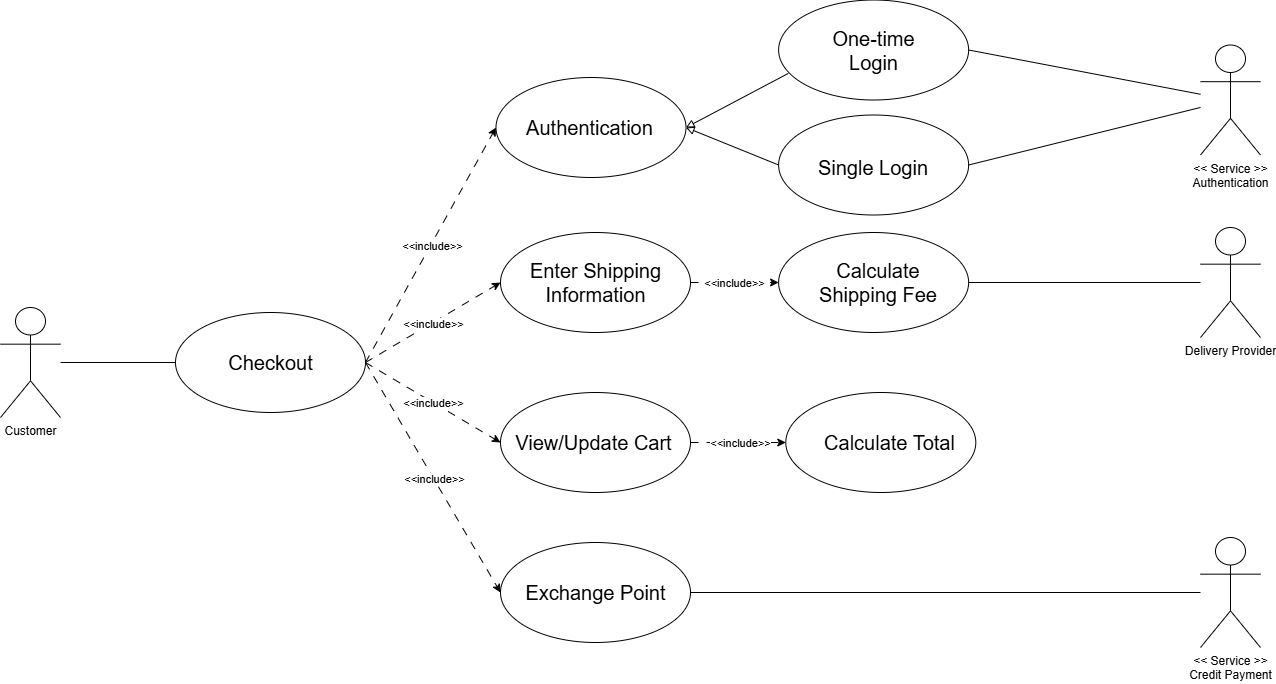

The diagram above was exported from draw.io. Its source (the exported page's mxGraphModel, read from the mxfile embedded in the PNG):
<mxGraphModel dx="4017" dy="2014" grid="1" gridSize="10" guides="1" tooltips="1" connect="1" arrows="1" fold="1" page="1" pageScale="1" pageWidth="850" pageHeight="1100" math="0" shadow="0">
  <root>
    <mxCell id="0" />
    <mxCell id="1" parent="0" />
    <mxCell id="189" value="" style="ellipse;whiteSpace=wrap;html=1;" parent="1" vertex="1">
      <mxGeometry x="-1295" y="-130" width="190" height="100" as="geometry" />
    </mxCell>
    <mxCell id="190" style="edgeStyle=orthogonalEdgeStyle;rounded=0;orthogonalLoop=1;jettySize=auto;html=1;entryX=0;entryY=0.5;entryDx=0;entryDy=0;endArrow=none;endFill=0;" parent="1" source="223" target="189" edge="1">
      <mxGeometry relative="1" as="geometry">
        <mxPoint x="-1410" y="-80" as="sourcePoint" />
      </mxGeometry>
    </mxCell>
    <mxCell id="191" value="" style="ellipse;whiteSpace=wrap;html=1;" parent="1" vertex="1">
      <mxGeometry x="-974.5" y="-365" width="190" height="100" as="geometry" />
    </mxCell>
    <mxCell id="192" value="" style="ellipse;whiteSpace=wrap;html=1;" parent="1" vertex="1">
      <mxGeometry x="-970" y="-210" width="190" height="100" as="geometry" />
    </mxCell>
    <mxCell id="193" value="" style="endArrow=classic;html=1;rounded=0;exitX=1;exitY=0.5;exitDx=0;exitDy=0;entryX=0;entryY=0.5;entryDx=0;entryDy=0;dashed=1;dashPattern=8 8;endFill=1;" parent="1" source="189" target="191" edge="1">
      <mxGeometry relative="1" as="geometry">
        <mxPoint x="-1060" y="-80" as="sourcePoint" />
        <mxPoint x="-960" y="-80" as="targetPoint" />
      </mxGeometry>
    </mxCell>
    <mxCell id="194" value="&amp;lt;&amp;lt;include&amp;gt;&amp;gt;" style="edgeLabel;resizable=0;html=1;;align=center;verticalAlign=middle;" parent="193" connectable="0" vertex="1">
      <mxGeometry relative="1" as="geometry" />
    </mxCell>
    <mxCell id="195" value="" style="ellipse;whiteSpace=wrap;html=1;" parent="1" vertex="1">
      <mxGeometry x="-970" y="100" width="190" height="100" as="geometry" />
    </mxCell>
    <mxCell id="196" value="" style="endArrow=classic;html=1;rounded=0;exitX=1;exitY=0.5;exitDx=0;exitDy=0;entryX=0;entryY=0.5;entryDx=0;entryDy=0;dashed=1;dashPattern=8 8;" parent="1" source="189" target="195" edge="1">
      <mxGeometry relative="1" as="geometry">
        <mxPoint x="-1010" y="-18" as="sourcePoint" />
        <mxPoint x="-879" y="-170" as="targetPoint" />
      </mxGeometry>
    </mxCell>
    <mxCell id="197" value="&amp;lt;&amp;lt;include&amp;gt;&amp;gt;" style="edgeLabel;resizable=0;html=1;;align=center;verticalAlign=middle;" parent="196" connectable="0" vertex="1">
      <mxGeometry relative="1" as="geometry" />
    </mxCell>
    <mxCell id="198" value="" style="endArrow=classic;html=1;rounded=0;exitX=1;exitY=0.5;exitDx=0;exitDy=0;entryX=0;entryY=0.5;entryDx=0;entryDy=0;dashed=1;dashPattern=8 8;" parent="1" source="189" target="192" edge="1">
      <mxGeometry relative="1" as="geometry">
        <mxPoint x="-1060" y="2" as="sourcePoint" />
        <mxPoint x="-929" y="-150" as="targetPoint" />
      </mxGeometry>
    </mxCell>
    <mxCell id="199" value="&amp;lt;&amp;lt;include&amp;gt;&amp;gt;" style="edgeLabel;resizable=0;html=1;;align=center;verticalAlign=middle;" parent="198" connectable="0" vertex="1">
      <mxGeometry relative="1" as="geometry" />
    </mxCell>
    <mxCell id="200" value="" style="ellipse;whiteSpace=wrap;html=1;" parent="1" vertex="1">
      <mxGeometry x="-970" y="-50" width="190" height="100" as="geometry" />
    </mxCell>
    <mxCell id="201" value="" style="endArrow=classic;html=1;rounded=0;exitX=1;exitY=0.5;exitDx=0;exitDy=0;entryX=0;entryY=0.5;entryDx=0;entryDy=0;dashed=1;dashPattern=8 8;" parent="1" source="189" target="200" edge="1">
      <mxGeometry relative="1" as="geometry">
        <mxPoint x="-1030" y="-10" as="sourcePoint" />
        <mxPoint x="-899" y="-60" as="targetPoint" />
      </mxGeometry>
    </mxCell>
    <mxCell id="202" value="&amp;lt;&amp;lt;include&amp;gt;&amp;gt;" style="edgeLabel;resizable=0;html=1;;align=center;verticalAlign=middle;" parent="201" connectable="0" vertex="1">
      <mxGeometry relative="1" as="geometry" />
    </mxCell>
    <mxCell id="203" value="" style="ellipse;whiteSpace=wrap;html=1;" parent="1" vertex="1">
      <mxGeometry x="-691.88" y="-442.5" width="190" height="100" as="geometry" />
    </mxCell>
    <mxCell id="204" value="One-time Login" style="text;html=1;align=center;verticalAlign=middle;whiteSpace=wrap;rounded=0;fontSize=20;" parent="1" vertex="1">
      <mxGeometry x="-648.13" y="-405" width="102.5" height="25" as="geometry" />
    </mxCell>
    <mxCell id="205" value="" style="ellipse;whiteSpace=wrap;html=1;" parent="1" vertex="1">
      <mxGeometry x="-691.88" y="-327.5" width="190" height="100" as="geometry" />
    </mxCell>
    <mxCell id="206" value="Single Login" style="text;html=1;align=center;verticalAlign=middle;whiteSpace=wrap;rounded=0;fontSize=20;" parent="1" vertex="1">
      <mxGeometry x="-660.95" y="-287.5" width="128.13" height="25" as="geometry" />
    </mxCell>
    <mxCell id="207" style="rounded=0;orthogonalLoop=1;jettySize=auto;html=1;entryX=1;entryY=0.5;entryDx=0;entryDy=0;endArrow=block;endFill=0;exitX=0.051;exitY=0.734;exitDx=0;exitDy=0;exitPerimeter=0;" parent="1" source="203" target="191" edge="1">
      <mxGeometry relative="1" as="geometry">
        <mxPoint x="-620" y="-390" as="sourcePoint" />
        <mxPoint x="-770" y="-217.5" as="targetPoint" />
      </mxGeometry>
    </mxCell>
    <mxCell id="208" style="rounded=0;orthogonalLoop=1;jettySize=auto;html=1;entryX=1;entryY=0.5;entryDx=0;entryDy=0;endArrow=block;endFill=0;exitX=0;exitY=0.5;exitDx=0;exitDy=0;" parent="1" source="205" target="191" edge="1">
      <mxGeometry relative="1" as="geometry">
        <mxPoint x="-550" y="-200" as="sourcePoint" />
        <mxPoint x="-700" y="-27.5" as="targetPoint" />
      </mxGeometry>
    </mxCell>
    <mxCell id="209" style="rounded=0;orthogonalLoop=1;jettySize=auto;html=1;entryX=1;entryY=0.5;entryDx=0;entryDy=0;endArrow=none;endFill=0;" parent="1" source="210" target="205" edge="1">
      <mxGeometry relative="1" as="geometry" />
    </mxCell>
    <mxCell id="210" value="&lt;div&gt;&amp;lt;&amp;lt; Service &amp;gt;&amp;gt;&lt;/div&gt;&lt;div&gt;Authentication&lt;/div&gt;" style="shape=umlActor;verticalLabelPosition=bottom;verticalAlign=top;html=1;outlineConnect=0;" parent="1" vertex="1">
      <mxGeometry x="-270" y="-397.5" width="60" height="110" as="geometry" />
    </mxCell>
    <mxCell id="211" style="rounded=0;orthogonalLoop=1;jettySize=auto;html=1;endArrow=none;endFill=0;entryX=1;entryY=0.5;entryDx=0;entryDy=0;" parent="1" source="221" target="217" edge="1">
      <mxGeometry relative="1" as="geometry">
        <mxPoint x="-595.5" y="-135" as="targetPoint" />
        <mxPoint x="-280" y="-164.23629143118978" as="sourcePoint" />
      </mxGeometry>
    </mxCell>
    <mxCell id="212" style="rounded=0;orthogonalLoop=1;jettySize=auto;html=1;entryX=1;entryY=0.5;entryDx=0;entryDy=0;endArrow=none;endFill=0;" parent="1" source="210" target="203" edge="1">
      <mxGeometry relative="1" as="geometry" />
    </mxCell>
    <mxCell id="213" style="rounded=0;orthogonalLoop=1;jettySize=auto;html=1;entryX=1;entryY=0.5;entryDx=0;entryDy=0;endArrow=none;endFill=0;" parent="1" source="222" target="195" edge="1">
      <mxGeometry relative="1" as="geometry">
        <mxPoint x="-280" y="145.36488360213116" as="sourcePoint" />
      </mxGeometry>
    </mxCell>
    <mxCell id="214" value="" style="ellipse;whiteSpace=wrap;html=1;" parent="1" vertex="1">
      <mxGeometry x="-684.7" y="-50" width="190" height="100" as="geometry" />
    </mxCell>
    <mxCell id="215" value="" style="endArrow=classic;html=1;rounded=0;exitX=1;exitY=0.5;exitDx=0;exitDy=0;entryX=0;entryY=0.5;entryDx=0;entryDy=0;dashed=1;dashPattern=8 8;" parent="1" source="200" target="214" edge="1">
      <mxGeometry relative="1" as="geometry">
        <mxPoint x="-740" y="-100" as="sourcePoint" />
        <mxPoint x="-604" y="-45" as="targetPoint" />
      </mxGeometry>
    </mxCell>
    <mxCell id="216" value="&amp;lt;&amp;lt;include&amp;gt;&amp;gt;" style="edgeLabel;resizable=0;html=1;;align=center;verticalAlign=middle;" parent="215" connectable="0" vertex="1">
      <mxGeometry relative="1" as="geometry" />
    </mxCell>
    <mxCell id="217" value="" style="ellipse;whiteSpace=wrap;html=1;" parent="1" vertex="1">
      <mxGeometry x="-691.88" y="-210" width="190" height="100" as="geometry" />
    </mxCell>
    <mxCell id="218" value="" style="endArrow=classic;html=1;rounded=0;exitX=1;exitY=0.5;exitDx=0;exitDy=0;entryX=0;entryY=0.5;entryDx=0;entryDy=0;dashed=1;dashPattern=8 8;" parent="1" source="192" target="217" edge="1">
      <mxGeometry relative="1" as="geometry">
        <mxPoint x="-715.5" y="-95" as="sourcePoint" />
        <mxPoint x="-633.5" y="30" as="targetPoint" />
      </mxGeometry>
    </mxCell>
    <mxCell id="219" value="&amp;lt;&amp;lt;include&amp;gt;&amp;gt;" style="edgeLabel;resizable=0;html=1;;align=center;verticalAlign=middle;" parent="218" connectable="0" vertex="1">
      <mxGeometry relative="1" as="geometry" />
    </mxCell>
    <mxCell id="220" value="Calculate Shipping Fee" style="text;html=1;align=center;verticalAlign=middle;whiteSpace=wrap;rounded=0;fontSize=20;" parent="1" vertex="1">
      <mxGeometry x="-672.5799999999999" y="-172.5" width="162" height="25" as="geometry" />
    </mxCell>
    <mxCell id="221" value="Delivery Provider" style="shape=umlActor;verticalLabelPosition=bottom;verticalAlign=top;html=1;outlineConnect=0;" parent="1" vertex="1">
      <mxGeometry x="-270" y="-215" width="60" height="110" as="geometry" />
    </mxCell>
    <mxCell id="222" value="&lt;div&gt;&amp;lt;&amp;lt; Service &amp;gt;&amp;gt;&lt;/div&gt;&lt;div&gt;Credit Payment&lt;/div&gt;" style="shape=umlActor;verticalLabelPosition=bottom;verticalAlign=top;html=1;outlineConnect=0;" parent="1" vertex="1">
      <mxGeometry x="-270" y="95" width="60" height="110" as="geometry" />
    </mxCell>
    <mxCell id="223" value="&lt;div&gt;Customer&lt;/div&gt;" style="shape=umlActor;verticalLabelPosition=bottom;verticalAlign=top;html=1;outlineConnect=0;" parent="1" vertex="1">
      <mxGeometry x="-1470" y="-135" width="60" height="110" as="geometry" />
    </mxCell>
    <mxCell id="224" value="Checkout" style="text;html=1;align=center;verticalAlign=middle;whiteSpace=wrap;rounded=0;fontSize=20;" parent="1" vertex="1">
      <mxGeometry x="-1289.31" y="-92.5" width="178.62" height="25" as="geometry" />
    </mxCell>
    <mxCell id="225" value="Authentication" style="text;html=1;align=center;verticalAlign=middle;whiteSpace=wrap;rounded=0;fontSize=20;" parent="1" vertex="1">
      <mxGeometry x="-970" y="-327.5" width="178.62" height="25" as="geometry" />
    </mxCell>
    <mxCell id="226" value="Enter Shipping Information" style="text;html=1;align=center;verticalAlign=middle;whiteSpace=wrap;rounded=0;fontSize=20;" parent="1" vertex="1">
      <mxGeometry x="-964.31" y="-172.5" width="178.62" height="25" as="geometry" />
    </mxCell>
    <mxCell id="227" value="View/Update Cart" style="text;html=1;align=center;verticalAlign=middle;whiteSpace=wrap;rounded=0;fontSize=20;" parent="1" vertex="1">
      <mxGeometry x="-966.38" y="-12.5" width="178.62" height="25" as="geometry" />
    </mxCell>
    <mxCell id="228" value="Exchange Point" style="text;html=1;align=center;verticalAlign=middle;whiteSpace=wrap;rounded=0;fontSize=20;" parent="1" vertex="1">
      <mxGeometry x="-964.31" y="137.5" width="178.62" height="25" as="geometry" />
    </mxCell>
    <mxCell id="229" value="Calculate Total" style="text;html=1;align=center;verticalAlign=middle;whiteSpace=wrap;rounded=0;fontSize=20;" parent="1" vertex="1">
      <mxGeometry x="-670" y="-12.5" width="178.62" height="25" as="geometry" />
    </mxCell>
  </root>
</mxGraphModel>